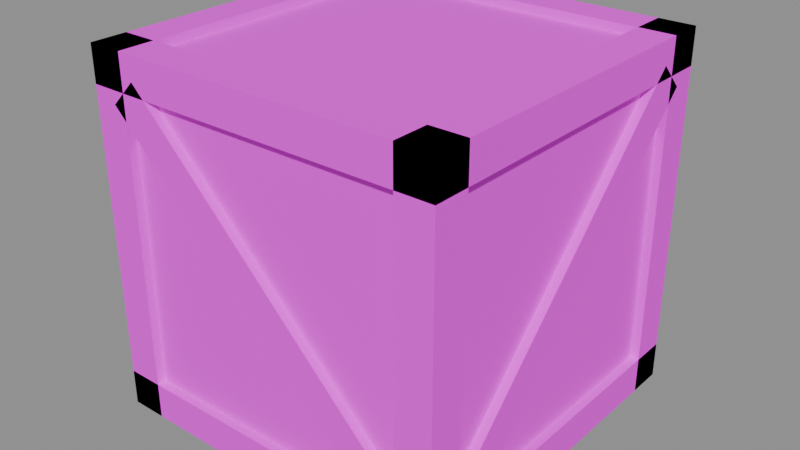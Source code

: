 # Source: wooden_crate.blend  (saved by Blender 5.2.45; exported with 4.5.12 LTS)
import bpy
from mathutils import Matrix  # noqa: F401  (used for matrix-valued properties, if any)

bpy.ops.wm.read_factory_settings(use_empty=True)
scene = bpy.context.scene
scene.name = 'Scene'

# ---- collections
col_wooden_crate = bpy.data.collections.new('wooden_crate'); scene.collection.children.link(col_wooden_crate)

# ---- images (referenced by path relative to the original .blend; pixels are not part of the script)
import os
ASSET_DIR = os.environ.get("B2B_ASSET_DIR", "")  # directory of the original .blend (textures are referenced by path, not embedded)
HERE = os.path.dirname(os.path.abspath(__file__))  # packed textures are extracted next to this script under _unpacked/

def load_image(name, relpath, width, height, colorspace="sRGB"):
    """Load a texture the original file referenced (path relative to the .blend, or extracted next to this script)."""
    p = next((c for c in (os.path.join(HERE, relpath), os.path.join(ASSET_DIR, relpath)) if relpath and os.path.exists(c)), "")
    if p:
        img = bpy.data.images.load(p, check_existing=True)
        img.name = name
    else:  # same state as the original file: an image datablock whose file is absent (Cycles renders it pink)
        img = bpy.data.images.new(name, width, height)
        img.source = "FILE"
        img.filepath = "//" + (relpath or name)
    img.colorspace_settings.name = colorspace
    return img
img_wooden_crate = load_image('wooden_crate', 'textures/wooden_crate.png', 1024, 1024, 'sRGB')

# ---- materials (node trees are filled in below, after node groups)
mat_wooden_crate = bpy.data.materials.new('wooden_crate')

# ---- material node trees
mat_wooden_crate.use_nodes = True; mat_wooden_crate.node_tree.nodes.clear()
_N = mat_wooden_crate.node_tree.nodes; _L = mat_wooden_crate.node_tree.links
n0 = _N.new('ShaderNodeBsdfPrincipled'); n0.name = 'Principled BSDF'; n0.location = (-200, 100)
n0.inputs[2].default_value = 1.0
n0.inputs[10].default_value = 0.005
n1 = _N.new('ShaderNodeOutputMaterial'); n1.name = 'Material Output'; n1.location = (200, 100)
n2 = _N.new('ShaderNodeTexImage'); n2.name = 'Image Texture'; n2.location = (0, 0)
n2.image = img_wooden_crate
n2.interpolation = 'Closest'
_L.new(n0.outputs[0], n1.inputs[0])
_L.new(n2.outputs[0], n0.inputs[0])
n1.is_active_output = True

# ---- meshes
me_wooden_crate = bpy.data.meshes.new('wooden_crate')
me_wooden_crate.from_pydata([(-0.38, -0.38, 0.02), (-0.38, -0.38, 0.78), (-0.38, 0.38, 0.02), (-0.38, 0.38, 0.78), (0.38, -0.38, 0.02), (0.38, -0.38, 0.78), (0.38, 0.38, 0.02), (0.38, 0.38, 0.78), (-0.4, -0.4, 0.0), (-0.4, -0.4, 0.08), (-0.4, -0.32, 0.0), (-0.4, -0.32, 0.08), (0.4, -0.4, 0.0), (0.4, -0.4, 0.08), (0.4, -0.32, 0.0), (0.4, -0.32, 0.08), (-0.4, -0.4, 0.0), (-0.4, -0.4, 0.08), (-0.4, 0.4, 0.0), (-0.4, 0.4, 0.08), (-0.32, -0.4, 0.0), (-0.32, -0.4, 0.08), (-0.32, 0.4, 0.0), (-0.32, 0.4, 0.08), (-0.4, -0.4, 0.72), (-0.4, -0.4, 0.8), (-0.4, -0.32, 0.72), (-0.4, -0.32, 0.8), (0.4, -0.4, 0.72), (0.4, -0.4, 0.8), (0.4, -0.32, 0.72), (0.4, -0.32, 0.8), (-0.4, -0.4, 0.72), (-0.4, -0.4, 0.8), (-0.4, 0.4, 0.72), (-0.4, 0.4, 0.8), (-0.32, -0.4, 0.72), (-0.32, -0.4, 0.8), (-0.32, 0.4, 0.72), (-0.32, 0.4, 0.8), (-0.4, 0.32, 0.0), (-0.4, 0.32, 0.08), (-0.4, 0.4, 0.0), (-0.4, 0.4, 0.08), (0.4, 0.32, 0.0), (0.4, 0.32, 0.08), (0.4, 0.4, 0.0), (0.4, 0.4, 0.08), (0.32, -0.4, 0.0), (0.32, -0.4, 0.08), (0.32, 0.4, 0.0), (0.32, 0.4, 0.08), (0.4, -0.4, 0.0), (0.4, -0.4, 0.08), (0.4, 0.4, 0.0), (0.4, 0.4, 0.08), (-0.4, 0.32, 0.72), (-0.4, 0.32, 0.8), (-0.4, 0.4, 0.72), (-0.4, 0.4, 0.8), (0.4, 0.32, 0.72), (0.4, 0.32, 0.8), (0.4, 0.4, 0.72), (0.4, 0.4, 0.8), (0.32, -0.4, 0.72), (0.32, -0.4, 0.8), (0.32, 0.4, 0.72), (0.32, 0.4, 0.8), (0.4, -0.4, 0.72), (0.4, -0.4, 0.8), (0.4, 0.4, 0.72), (0.4, 0.4, 0.8), (-0.4, -0.4, 0.0), (-0.4, -0.4, 0.8), (-0.4, -0.32, 0.0), (-0.4, -0.32, 0.8), (-0.32, -0.4, 0.0), (-0.32, -0.4, 0.8), (-0.32, -0.32, 0.0), (-0.32, -0.32, 0.8), (-0.4, 0.32, 0.0), (-0.4, 0.32, 0.8), (-0.4, 0.4, 0.0), (-0.4, 0.4, 0.8), (-0.32, 0.32, 0.0), (-0.32, 0.32, 0.8), (-0.32, 0.4, 0.0), (-0.32, 0.4, 0.8), (0.32, -0.4, 0.0), (0.32, -0.4, 0.8), (0.32, -0.32, 0.0), (0.32, -0.32, 0.8), (0.4, -0.4, 0.0), (0.4, -0.4, 0.8), (0.4, -0.32, 0.0), (0.4, -0.32, 0.8), (0.32, 0.32, 0.0), (0.32, 0.32, 0.8), (0.32, 0.4, 0.0), (0.32, 0.4, 0.8), (0.4, 0.32, 0.0), (0.4, 0.32, 0.8), (0.4, 0.4, 0.0), (0.4, 0.4, 0.8), (0.38, -0.3483, 0.1083), (0.38, -0.2917, 0.05172), (0.4, -0.3483, 0.1083), (0.4, -0.2917, 0.05172), (0.38, 0.2917, 0.7483), (0.38, 0.3483, 0.6917), (0.4, 0.2917, 0.7483), (0.4, 0.3483, 0.6917), (0.2917, 0.38, 0.7483), (0.3483, 0.38, 0.6917), (0.2917, 0.4, 0.7483), (0.3483, 0.4, 0.6917), (-0.3483, 0.38, 0.1083), (-0.2917, 0.38, 0.05172), (-0.3483, 0.4, 0.1083), (-0.2917, 0.4, 0.05172), (-0.38, 0.3483, 0.1083), (-0.38, 0.2917, 0.05172), (-0.4, 0.3483, 0.1083), (-0.4, 0.2917, 0.05172), (-0.38, -0.2917, 0.7483), (-0.38, -0.3483, 0.6917), (-0.4, -0.2917, 0.7483), (-0.4, -0.3483, 0.6917), (-0.2917, -0.38, 0.7483), (-0.3483, -0.38, 0.6917), (-0.2917, -0.4, 0.7483), (-0.3483, -0.4, 0.6917), (0.3483, -0.38, 0.1083), (0.2917, -0.38, 0.05172), (0.3483, -0.4, 0.1083), (0.2917, -0.4, 0.05172)], [], [(0, 1, 3, 2), (2, 3, 7, 6), (6, 7, 5, 4), (4, 5, 1, 0), (2, 6, 4, 0), (7, 3, 1, 5), (8, 9, 11, 10), (10, 11, 15, 14), (14, 15, 13, 12), (12, 13, 9, 8), (10, 14, 12, 8), (15, 11, 9, 13), (16, 17, 19, 18), (18, 19, 23, 22), (22, 23, 21, 20), (20, 21, 17, 16), (18, 22, 20, 16), (23, 19, 17, 21), (24, 25, 27, 26), (26, 27, 31, 30), (30, 31, 29, 28), (28, 29, 25, 24), (26, 30, 28, 24), (31, 27, 25, 29), (32, 33, 35, 34), (34, 35, 39, 38), (38, 39, 37, 36), (36, 37, 33, 32), (34, 38, 36, 32), (39, 35, 33, 37), (40, 41, 43, 42), (42, 43, 47, 46), (46, 47, 45, 44), (44, 45, 41, 40), (42, 46, 44, 40), (47, 43, 41, 45), (48, 49, 51, 50), (50, 51, 55, 54), (54, 55, 53, 52), (52, 53, 49, 48), (50, 54, 52, 48), (55, 51, 49, 53), (56, 57, 59, 58), (58, 59, 63, 62), (62, 63, 61, 60), (60, 61, 57, 56), (58, 62, 60, 56), (63, 59, 57, 61), (64, 65, 67, 66), (66, 67, 71, 70), (70, 71, 69, 68), (68, 69, 65, 64), (66, 70, 68, 64), (71, 67, 65, 69), (72, 73, 75, 74), (74, 75, 79, 78), (78, 79, 77, 76), (76, 77, 73, 72), (74, 78, 76, 72), (79, 75, 73, 77), (80, 81, 83, 82), (82, 83, 87, 86), (86, 87, 85, 84), (84, 85, 81, 80), (82, 86, 84, 80), (87, 83, 81, 85), (88, 89, 91, 90), (90, 91, 95, 94), (94, 95, 93, 92), (92, 93, 89, 88), (90, 94, 92, 88), (95, 91, 89, 93), (96, 97, 99, 98), (98, 99, 103, 102), (102, 103, 101, 100), (100, 101, 97, 96), (98, 102, 100, 96), (103, 99, 97, 101), (104, 105, 107, 106), (106, 107, 111, 110), (110, 111, 109, 108), (108, 109, 105, 104), (106, 110, 108, 104), (111, 107, 105, 109), (112, 113, 115, 114), (114, 115, 119, 118), (118, 119, 117, 116), (116, 117, 113, 112), (114, 118, 116, 112), (119, 115, 113, 117), (120, 121, 123, 122), (122, 123, 127, 126), (126, 127, 125, 124), (124, 125, 121, 120), (122, 126, 124, 120), (127, 123, 121, 125), (128, 129, 131, 130), (130, 131, 135, 134), (134, 135, 133, 132), (132, 133, 129, 128), (130, 134, 132, 128), (135, 131, 129, 133)])
_uv = me_wooden_crate.uv_layers.new(name='Float2')
_uv.uv.foreach_set('vector', [0.05928, -0.76, 0.05928, 0.76, 1.579, 0.76, 1.579, -0.76, 0.05928, -0.76, 0.05928, 0.76, 1.579, 0.76, 1.579, -0.76, 1.579, -0.76, 1.579, 0.76, 0.05928, 0.76, 0.05928, -0.76, 1.579, -0.76, 1.579, 0.76, 0.05928, 0.76, 0.05928, -0.76, 0.05928, 0.76, 1.579, 0.76, 1.579, -0.76, 0.05928, -0.76, 1.579, 0.76, 0.05928, 0.76, 0.05928, -0.76, 1.579, -0.76, 0.784, 0.03, 0.784, 0.19, 0.944, 0.19, 0.944, 0.03, 0.06398, 0.03, 0.06398, 0.19, 1.664, 0.19, 1.664, 0.03, 0.944, 0.03, 0.944, 0.19, 0.784, 0.19, 0.784, 0.03, 1.664, 0.03, 1.664, 0.19, 0.06398, 0.19, 0.06398, 0.03, 0.06398, 0.19, 1.664, 0.19, 1.664, 0.03, 0.06398, 0.03, 1.664, 0.19, 0.06398, 0.19, 0.06398, 0.03, 1.664, 0.03, -0.5216, 0.78, -0.5216, 0.94, 1.078, 0.94, 1.078, 0.78, 0.1984, 0.78, 0.1984, 0.94, 0.3584, 0.94, 0.3584, 0.78, 1.078, 0.78, 1.078, 0.94, -0.5216, 0.94, -0.5216, 0.78, 0.3584, 0.78, 0.3584, 0.94, 0.1984, 0.94, 0.1984, 0.78, 1.078, 0.78, 1.078, 0.94, -0.5216, 0.94, -0.5216, 0.78, 1.078, 0.94, 1.078, 0.78, -0.5216, 0.78, -0.5216, 0.94, 0.3353, 0.03, 0.3353, 0.19, 0.4953, 0.19, 0.4953, 0.03, -0.3847, 0.03, -0.3847, 0.19, 1.215, 0.19, 1.215, 0.03, 0.4953, 0.03, 0.4953, 0.19, 0.3353, 0.19, 0.3353, 0.03, 1.215, 0.03, 1.215, 0.19, -0.3847, 0.19, -0.3847, 0.03, -0.3847, 0.19, 1.215, 0.19, 1.215, 0.03, -0.3847, 0.03, 1.215, 0.19, -0.3847, 0.19, -0.3847, 0.03, 1.215, 0.03, -0.4412, 0.28, -0.4412, 0.44, 1.159, 0.44, 1.159, 0.28, 0.2788, 0.28, 0.2788, 0.44, 0.4388, 0.44, 0.4388, 0.28, 1.159, 0.28, 1.159, 0.44, -0.4412, 0.44, -0.4412, 0.28, 0.4388, 0.28, 0.4388, 0.44, 0.2788, 0.44, 0.2788, 0.28, 1.159, 0.28, 1.159, 0.44, -0.4412, 0.44, -0.4412, 0.28, 1.159, 0.44, 1.159, 0.28, -0.4412, 0.28, -0.4412, 0.44, 0.8042, 0.53, 0.8042, 0.69, 0.9642, 0.69, 0.9642, 0.53, 0.08419, 0.53, 0.08419, 0.69, 1.684, 0.69, 1.684, 0.53, 0.9642, 0.53, 0.9642, 0.69, 0.8042, 0.69, 0.8042, 0.53, 1.684, 0.53, 1.684, 0.69, 0.08419, 0.69, 0.08419, 0.53, 0.08419, 0.69, 1.684, 0.69, 1.684, 0.53, 0.08419, 0.53, 1.684, 0.69, 0.08419, 0.69, 0.08419, 0.53, 1.684, 0.53, 0.1577, 0.28, 0.1577, 0.44, 1.758, 0.44, 1.758, 0.28, 0.8777, 0.28, 0.8777, 0.44, 1.038, 0.44, 1.038, 0.28, 1.758, 0.28, 1.758, 0.44, 0.1577, 0.44, 0.1577, 0.28, 1.038, 0.28, 1.038, 0.44, 0.8777, 0.44, 0.8777, 0.28, 1.758, 0.28, 1.758, 0.44, 0.1577, 0.44, 0.1577, 0.28, 1.758, 0.44, 1.758, 0.28, 0.1577, 0.28, 0.1577, 0.44, 0.07092, 0.28, 0.07092, 0.44, 0.2309, 0.44, 0.2309, 0.28, -0.6491, 0.28, -0.6491, 0.44, 0.9509, 0.44, 0.9509, 0.28, 0.2309, 0.28, 0.2309, 0.44, 0.07092, 0.44, 0.07092, 0.28, 0.9509, 0.28, 0.9509, 0.44, -0.6491, 0.44, -0.6491, 0.28, -0.6491, 0.44, 0.9509, 0.44, 0.9509, 0.28, -0.6491, 0.28, 0.9509, 0.44, -0.6491, 0.44, -0.6491, 0.28, 0.9509, 0.28, -0.6238, 0.78, -0.6238, 0.94, 0.9762, 0.94, 0.9762, 0.78, 0.09622, 0.78, 0.09622, 0.94, 0.2562, 0.94, 0.2562, 0.78, 0.9762, 0.78, 0.9762, 0.94, -0.6238, 0.94, -0.6238, 0.78, 0.2562, 0.78, 0.2562, 0.94, 0.09622, 0.94, 0.09622, 0.78, 0.9762, 0.78, 0.9762, 0.94, -0.6238, 0.94, -0.6238, 0.78, 0.9762, 0.94, 0.9762, 0.78, -0.6238, 0.78, -0.6238, 0.94, -0.568, 0.78, 1.032, 0.78, 1.032, 0.94, -0.568, 0.94, -0.568, 0.78, 1.032, 0.78, 1.032, 0.94, -0.568, 0.94, -0.568, 0.94, 1.032, 0.94, 1.032, 0.78, -0.568, 0.78, -0.568, 0.94, 1.032, 0.94, 1.032, 0.78, -0.568, 0.78, 0.152, 0.94, 0.312, 0.94, 0.312, 0.78, 0.152, 0.78, 0.312, 0.94, 0.152, 0.94, 0.152, 0.78, 0.312, 0.78, -0.5667, 0.78, 1.033, 0.78, 1.033, 0.94, -0.5667, 0.94, -0.5667, 0.78, 1.033, 0.78, 1.033, 0.94, -0.5667, 0.94, -0.5667, 0.94, 1.033, 0.94, 1.033, 0.78, -0.5667, 0.78, -0.5667, 0.94, 1.033, 0.94, 1.033, 0.78, -0.5667, 0.78, 0.1533, 0.94, 0.3133, 0.94, 0.3133, 0.78, 0.1533, 0.78, 0.3133, 0.94, 0.1533, 0.94, 0.1533, 0.78, 0.3133, 0.78, -0.315, 0.03, 1.285, 0.03, 1.285, 0.19, -0.315, 0.19, -0.315, 0.03, 1.285, 0.03, 1.285, 0.19, -0.315, 0.19, -0.315, 0.19, 1.285, 0.19, 1.285, 0.03, -0.315, 0.03, -0.315, 0.19, 1.285, 0.19, 1.285, 0.03, -0.315, 0.03, 0.405, 0.19, 0.565, 0.19, 0.565, 0.03, 0.405, 0.03, 0.565, 0.19, 0.405, 0.19, 0.405, 0.03, 0.565, 0.03, -0.2109, 0.28, 1.389, 0.28, 1.389, 0.44, -0.2109, 0.44, -0.2109, 0.28, 1.389, 0.28, 1.389, 0.44, -0.2109, 0.44, -0.2109, 0.44, 1.389, 0.44, 1.389, 0.28, -0.2109, 0.28, -0.2109, 0.44, 1.389, 0.44, 1.389, 0.28, -0.2109, 0.28, 0.5091, 0.44, 0.6691, 0.44, 0.6691, 0.28, 0.5091, 0.28, 0.6691, 0.44, 0.5091, 0.44, 0.5091, 0.28, 0.6691, 0.28, 0.2427, 0.78, 0.2427, 0.94, 0.2827, 0.94, 0.2827, 0.78, -0.6424, 0.78, -0.6424, 0.94, 1.168, 0.94, 1.168, 0.78, 0.2827, 0.78, 0.2827, 0.94, 0.2427, 0.94, 0.2427, 0.78, 1.168, 0.78, 1.168, 0.94, -0.6424, 0.94, -0.6424, 0.78, -0.6424, 0.88, 1.168, 0.88, 1.168, 0.84, -0.6424, 0.84, 1.168, 0.88, -0.6424, 0.88, -0.6424, 0.84, 1.168, 0.84, -0.01591, 0.78, -0.01591, 0.94, 0.02409, 0.94, 0.02409, 0.78, -0.901, 0.78, -0.901, 0.94, 0.9092, 0.94, 0.9092, 0.78, 0.02409, 0.78, 0.02409, 0.94, -0.01591, 0.94, -0.01591, 0.78, 0.9092, 0.78, 0.9092, 0.94, -0.901, 0.94, -0.901, 0.78, -0.901, 0.88, 0.9092, 0.88, 0.9092, 0.84, -0.901, 0.84, 0.9092, 0.88, -0.901, 0.88, -0.901, 0.84, 0.9092, 0.84, 0.3989, 0.53, 0.3989, 0.69, 0.4389, 0.69, 0.4389, 0.53, -0.4862, 0.53, -0.4862, 0.69, 1.324, 0.69, 1.324, 0.53, 0.4389, 0.53, 0.4389, 0.69, 0.3989, 0.69, 0.3989, 0.53, 1.324, 0.53, 1.324, 0.69, -0.4862, 0.69, -0.4862, 0.53, -0.4862, 0.63, 1.324, 0.63, 1.324, 0.59, -0.4862, 0.59, 1.324, 0.63, -0.4862, 0.63, -0.4862, 0.59, 1.324, 0.59, 0.3493, 0.28, 0.3493, 0.44, 0.3893, 0.44, 0.3893, 0.28, -0.5358, 0.28, -0.5358, 0.44, 1.274, 0.44, 1.274, 0.28, 0.3893, 0.28, 0.3893, 0.44, 0.3493, 0.44, 0.3493, 0.28, 1.274, 0.28, 1.274, 0.44, -0.5358, 0.44, -0.5358, 0.28, -0.5358, 0.38, 1.274, 0.38, 1.274, 0.34, -0.5358, 0.34, 1.274, 0.38, -0.5358, 0.38, -0.5358, 0.34, 1.274, 0.34])
_ca = me_wooden_crate.color_attributes.new('Col', 'FLOAT_COLOR', 'CORNER')
_ca.data.foreach_set('color', [0.7075, 0.7075, 0.7075, 1.0, 0.9925, 0.9925, 0.9925, 1.0, 0.9925, 0.9925, 0.9925, 1.0, 0.7075, 0.7075, 0.7075, 1.0, 0.7075, 0.7075, 0.7075, 1.0, 0.9925, 0.9925, 0.9925, 1.0, 0.9925, 0.9925, 0.9925, 1.0, 0.7075, 0.7075, 0.7075, 1.0, 0.7075, 0.7075, 0.7075, 1.0, 0.9925, 0.9925, 0.9925, 1.0, 0.9925, 0.9925, 0.9925, 1.0, 0.7075, 0.7075, 0.7075, 1.0, 0.7075, 0.7075, 0.7075, 1.0, 0.9925, 0.9925, 0.9925, 1.0, 0.9925, 0.9925, 0.9925, 1.0, 0.7075, 0.7075, 0.7075, 1.0, 0.7075, 0.7075, 0.7075, 1.0, 0.7075, 0.7075, 0.7075, 1.0, 0.7075, 0.7075, 0.7075, 1.0, 0.7075, 0.7075, 0.7075, 1.0, 0.9925, 0.9925, 0.9925, 1.0, 0.9925, 0.9925, 0.9925, 1.0, 0.9925, 0.9925, 0.9925, 1.0, 0.9925, 0.9925, 0.9925, 1.0, 0.504, 0.42, 0.35, 1.0, 0.5256, 0.438, 0.365, 1.0, 0.5256, 0.438, 0.365, 1.0, 0.504, 0.42, 0.35, 1.0, 0.504, 0.42, 0.35, 1.0, 0.5256, 0.438, 0.365, 1.0, 0.5256, 0.438, 0.365, 1.0, 0.504, 0.42, 0.35, 1.0, 0.504, 0.42, 0.35, 1.0, 0.5256, 0.438, 0.365, 1.0, 0.5256, 0.438, 0.365, 1.0, 0.504, 0.42, 0.35, 1.0, 0.504, 0.42, 0.35, 1.0, 0.5256, 0.438, 0.365, 1.0, 0.5256, 0.438, 0.365, 1.0, 0.504, 0.42, 0.35, 1.0, 0.504, 0.42, 0.35, 1.0, 0.504, 0.42, 0.35, 1.0, 0.504, 0.42, 0.35, 1.0, 0.504, 0.42, 0.35, 1.0, 0.5256, 0.438, 0.365, 1.0, 0.5256, 0.438, 0.365, 1.0, 0.5256, 0.438, 0.365, 1.0, 0.5256, 0.438, 0.365, 1.0, 0.504, 0.42, 0.35, 1.0, 0.5256, 0.438, 0.365, 1.0, 0.5256, 0.438, 0.365, 1.0, 0.504, 0.42, 0.35, 1.0, 0.504, 0.42, 0.35, 1.0, 0.5256, 0.438, 0.365, 1.0, 0.5256, 0.438, 0.365, 1.0, 0.504, 0.42, 0.35, 1.0, 0.504, 0.42, 0.35, 1.0, 0.5256, 0.438, 0.365, 1.0, 0.5256, 0.438, 0.365, 1.0, 0.504, 0.42, 0.35, 1.0, 0.504, 0.42, 0.35, 1.0, 0.5256, 0.438, 0.365, 1.0, 0.5256, 0.438, 0.365, 1.0, 0.504, 0.42, 0.35, 1.0, 0.504, 0.42, 0.35, 1.0, 0.504, 0.42, 0.35, 1.0, 0.504, 0.42, 0.35, 1.0, 0.504, 0.42, 0.35, 1.0, 0.5256, 0.438, 0.365, 1.0, 0.5256, 0.438, 0.365, 1.0, 0.5256, 0.438, 0.365, 1.0, 0.5256, 0.438, 0.365, 1.0, 0.6984, 0.582, 0.485, 1.0, 0.72, 0.6, 0.5, 1.0, 0.72, 0.6, 0.5, 1.0, 0.6984, 0.582, 0.485, 1.0, 0.6984, 0.582, 0.485, 1.0, 0.72, 0.6, 0.5, 1.0, 0.72, 0.6, 0.5, 1.0, 0.6984, 0.582, 0.485, 1.0, 0.6984, 0.582, 0.485, 1.0, 0.72, 0.6, 0.5, 1.0, 0.72, 0.6, 0.5, 1.0, 0.6984, 0.582, 0.485, 1.0, 0.6984, 0.582, 0.485, 1.0, 0.72, 0.6, 0.5, 1.0, 0.72, 0.6, 0.5, 1.0, 0.6984, 0.582, 0.485, 1.0, 0.6984, 0.582, 0.485, 1.0, 0.6984, 0.582, 0.485, 1.0, 0.6984, 0.582, 0.485, 1.0, 0.6984, 0.582, 0.485, 1.0, 0.72, 0.6, 0.5, 1.0, 0.72, 0.6, 0.5, 1.0, 0.72, 0.6, 0.5, 1.0, 0.72, 0.6, 0.5, 1.0, 0.6984, 0.582, 0.485, 1.0, 0.72, 0.6, 0.5, 1.0, 0.72, 0.6, 0.5, 1.0, 0.6984, 0.582, 0.485, 1.0, 0.6984, 0.582, 0.485, 1.0, 0.72, 0.6, 0.5, 1.0, 0.72, 0.6, 0.5, 1.0, 0.6984, 0.582, 0.485, 1.0, 0.6984, 0.582, 0.485, 1.0, 0.72, 0.6, 0.5, 1.0, 0.72, 0.6, 0.5, 1.0, 0.6984, 0.582, 0.485, 1.0, 0.6984, 0.582, 0.485, 1.0, 0.72, 0.6, 0.5, 1.0, 0.72, 0.6, 0.5, 1.0, 0.6984, 0.582, 0.485, 1.0, 0.6984, 0.582, 0.485, 1.0, 0.6984, 0.582, 0.485, 1.0, 0.6984, 0.582, 0.485, 1.0, 0.6984, 0.582, 0.485, 1.0, 0.72, 0.6, 0.5, 1.0, 0.72, 0.6, 0.5, 1.0, 0.72, 0.6, 0.5, 1.0, 0.72, 0.6, 0.5, 1.0, 0.504, 0.42, 0.35, 1.0, 0.5256, 0.438, 0.365, 1.0, 0.5256, 0.438, 0.365, 1.0, 0.504, 0.42, 0.35, 1.0, 0.504, 0.42, 0.35, 1.0, 0.5256, 0.438, 0.365, 1.0, 0.5256, 0.438, 0.365, 1.0, 0.504, 0.42, 0.35, 1.0, 0.504, 0.42, 0.35, 1.0, 0.5256, 0.438, 0.365, 1.0, 0.5256, 0.438, 0.365, 1.0, 0.504, 0.42, 0.35, 1.0, 0.504, 0.42, 0.35, 1.0, 0.5256, 0.438, 0.365, 1.0, 0.5256, 0.438, 0.365, 1.0, 0.504, 0.42, 0.35, 1.0, 0.504, 0.42, 0.35, 1.0, 0.504, 0.42, 0.35, 1.0, 0.504, 0.42, 0.35, 1.0, 0.504, 0.42, 0.35, 1.0, 0.5256, 0.438, 0.365, 1.0, 0.5256, 0.438, 0.365, 1.0, 0.5256, 0.438, 0.365, 1.0, 0.5256, 0.438, 0.365, 1.0, 0.504, 0.42, 0.35, 1.0, 0.5256, 0.438, 0.365, 1.0, 0.5256, 0.438, 0.365, 1.0, 0.504, 0.42, 0.35, 1.0, 0.504, 0.42, 0.35, 1.0, 0.5256, 0.438, 0.365, 1.0, 0.5256, 0.438, 0.365, 1.0, 0.504, 0.42, 0.35, 1.0, 0.504, 0.42, 0.35, 1.0, 0.5256, 0.438, 0.365, 1.0, 0.5256, 0.438, 0.365, 1.0, 0.504, 0.42, 0.35, 1.0, 0.504, 0.42, 0.35, 1.0, 0.5256, 0.438, 0.365, 1.0, 0.5256, 0.438, 0.365, 1.0, 0.504, 0.42, 0.35, 1.0, 0.504, 0.42, 0.35, 1.0, 0.504, 0.42, 0.35, 1.0, 0.504, 0.42, 0.35, 1.0, 0.504, 0.42, 0.35, 1.0, 0.5256, 0.438, 0.365, 1.0, 0.5256, 0.438, 0.365, 1.0, 0.5256, 0.438, 0.365, 1.0, 0.5256, 0.438, 0.365, 1.0, 0.6984, 0.582, 0.485, 1.0, 0.72, 0.6, 0.5, 1.0, 0.72, 0.6, 0.5, 1.0, 0.6984, 0.582, 0.485, 1.0, 0.6984, 0.582, 0.485, 1.0, 0.72, 0.6, 0.5, 1.0, 0.72, 0.6, 0.5, 1.0, 0.6984, 0.582, 0.485, 1.0, 0.6984, 0.582, 0.485, 1.0, 0.72, 0.6, 0.5, 1.0, 0.72, 0.6, 0.5, 1.0, 0.6984, 0.582, 0.485, 1.0, 0.6984, 0.582, 0.485, 1.0, 0.72, 0.6, 0.5, 1.0, 0.72, 0.6, 0.5, 1.0, 0.6984, 0.582, 0.485, 1.0, 0.6984, 0.582, 0.485, 1.0, 0.6984, 0.582, 0.485, 1.0, 0.6984, 0.582, 0.485, 1.0, 0.6984, 0.582, 0.485, 1.0, 0.72, 0.6, 0.5, 1.0, 0.72, 0.6, 0.5, 1.0, 0.72, 0.6, 0.5, 1.0, 0.72, 0.6, 0.5, 1.0, 0.6984, 0.582, 0.485, 1.0, 0.72, 0.6, 0.5, 1.0, 0.72, 0.6, 0.5, 1.0, 0.6984, 0.582, 0.485, 1.0, 0.6984, 0.582, 0.485, 1.0, 0.72, 0.6, 0.5, 1.0, 0.72, 0.6, 0.5, 1.0, 0.6984, 0.582, 0.485, 1.0, 0.6984, 0.582, 0.485, 1.0, 0.72, 0.6, 0.5, 1.0, 0.72, 0.6, 0.5, 1.0, 0.6984, 0.582, 0.485, 1.0, 0.6984, 0.582, 0.485, 1.0, 0.72, 0.6, 0.5, 1.0, 0.72, 0.6, 0.5, 1.0, 0.6984, 0.582, 0.485, 1.0, 0.6984, 0.582, 0.485, 1.0, 0.6984, 0.582, 0.485, 1.0, 0.6984, 0.582, 0.485, 1.0, 0.6984, 0.582, 0.485, 1.0, 0.72, 0.6, 0.5, 1.0, 0.72, 0.6, 0.5, 1.0, 0.72, 0.6, 0.5, 1.0, 0.72, 0.6, 0.5, 1.0, 0.504, 0.42, 0.35, 1.0, 0.72, 0.6, 0.5, 1.0, 0.72, 0.6, 0.5, 1.0, 0.504, 0.42, 0.35, 1.0, 0.504, 0.42, 0.35, 1.0, 0.72, 0.6, 0.5, 1.0, 0.72, 0.6, 0.5, 1.0, 0.504, 0.42, 0.35, 1.0, 0.504, 0.42, 0.35, 1.0, 0.72, 0.6, 0.5, 1.0, 0.72, 0.6, 0.5, 1.0, 0.504, 0.42, 0.35, 1.0, 0.504, 0.42, 0.35, 1.0, 0.72, 0.6, 0.5, 1.0, 0.72, 0.6, 0.5, 1.0, 0.504, 0.42, 0.35, 1.0, 0.504, 0.42, 0.35, 1.0, 0.504, 0.42, 0.35, 1.0, 0.504, 0.42, 0.35, 1.0, 0.504, 0.42, 0.35, 1.0, 0.72, 0.6, 0.5, 1.0, 0.72, 0.6, 0.5, 1.0, 0.72, 0.6, 0.5, 1.0, 0.72, 0.6, 0.5, 1.0, 0.504, 0.42, 0.35, 1.0, 0.72, 0.6, 0.5, 1.0, 0.72, 0.6, 0.5, 1.0, 0.504, 0.42, 0.35, 1.0, 0.504, 0.42, 0.35, 1.0, 0.72, 0.6, 0.5, 1.0, 0.72, 0.6, 0.5, 1.0, 0.504, 0.42, 0.35, 1.0, 0.504, 0.42, 0.35, 1.0, 0.72, 0.6, 0.5, 1.0, 0.72, 0.6, 0.5, 1.0, 0.504, 0.42, 0.35, 1.0, 0.504, 0.42, 0.35, 1.0, 0.72, 0.6, 0.5, 1.0, 0.72, 0.6, 0.5, 1.0, 0.504, 0.42, 0.35, 1.0, 0.504, 0.42, 0.35, 1.0, 0.504, 0.42, 0.35, 1.0, 0.504, 0.42, 0.35, 1.0, 0.504, 0.42, 0.35, 1.0, 0.72, 0.6, 0.5, 1.0, 0.72, 0.6, 0.5, 1.0, 0.72, 0.6, 0.5, 1.0, 0.72, 0.6, 0.5, 1.0, 0.504, 0.42, 0.35, 1.0, 0.72, 0.6, 0.5, 1.0, 0.72, 0.6, 0.5, 1.0, 0.504, 0.42, 0.35, 1.0, 0.504, 0.42, 0.35, 1.0, 0.72, 0.6, 0.5, 1.0, 0.72, 0.6, 0.5, 1.0, 0.504, 0.42, 0.35, 1.0, 0.504, 0.42, 0.35, 1.0, 0.72, 0.6, 0.5, 1.0, 0.72, 0.6, 0.5, 1.0, 0.504, 0.42, 0.35, 1.0, 0.504, 0.42, 0.35, 1.0, 0.72, 0.6, 0.5, 1.0, 0.72, 0.6, 0.5, 1.0, 0.504, 0.42, 0.35, 1.0, 0.504, 0.42, 0.35, 1.0, 0.504, 0.42, 0.35, 1.0, 0.504, 0.42, 0.35, 1.0, 0.504, 0.42, 0.35, 1.0, 0.72, 0.6, 0.5, 1.0, 0.72, 0.6, 0.5, 1.0, 0.72, 0.6, 0.5, 1.0, 0.72, 0.6, 0.5, 1.0, 0.504, 0.42, 0.35, 1.0, 0.72, 0.6, 0.5, 1.0, 0.72, 0.6, 0.5, 1.0, 0.504, 0.42, 0.35, 1.0, 0.504, 0.42, 0.35, 1.0, 0.72, 0.6, 0.5, 1.0, 0.72, 0.6, 0.5, 1.0, 0.504, 0.42, 0.35, 1.0, 0.504, 0.42, 0.35, 1.0, 0.72, 0.6, 0.5, 1.0, 0.72, 0.6, 0.5, 1.0, 0.504, 0.42, 0.35, 1.0, 0.504, 0.42, 0.35, 1.0, 0.72, 0.6, 0.5, 1.0, 0.72, 0.6, 0.5, 1.0, 0.504, 0.42, 0.35, 1.0, 0.504, 0.42, 0.35, 1.0, 0.504, 0.42, 0.35, 1.0, 0.504, 0.42, 0.35, 1.0, 0.504, 0.42, 0.35, 1.0, 0.72, 0.6, 0.5, 1.0, 0.72, 0.6, 0.5, 1.0, 0.72, 0.6, 0.5, 1.0, 0.72, 0.6, 0.5, 1.0, 0.5332, 0.4444, 0.3703, 1.0, 0.518, 0.4316, 0.3597, 1.0, 0.518, 0.4316, 0.3597, 1.0, 0.5332, 0.4444, 0.3703, 1.0, 0.5332, 0.4444, 0.3703, 1.0, 0.518, 0.4316, 0.3597, 1.0, 0.6908, 0.5756, 0.4797, 1.0, 0.706, 0.5884, 0.4903, 1.0, 0.706, 0.5884, 0.4903, 1.0, 0.6908, 0.5756, 0.4797, 1.0, 0.6908, 0.5756, 0.4797, 1.0, 0.706, 0.5884, 0.4903, 1.0, 0.706, 0.5884, 0.4903, 1.0, 0.6908, 0.5756, 0.4797, 1.0, 0.518, 0.4316, 0.3597, 1.0, 0.5332, 0.4444, 0.3703, 1.0, 0.5332, 0.4444, 0.3703, 1.0, 0.706, 0.5884, 0.4903, 1.0, 0.706, 0.5884, 0.4903, 1.0, 0.5332, 0.4444, 0.3703, 1.0, 0.6908, 0.5756, 0.4797, 1.0, 0.518, 0.4316, 0.3597, 1.0, 0.518, 0.4316, 0.3597, 1.0, 0.6908, 0.5756, 0.4797, 1.0, 0.706, 0.5884, 0.4903, 1.0, 0.6908, 0.5756, 0.4797, 1.0, 0.6908, 0.5756, 0.4797, 1.0, 0.706, 0.5884, 0.4903, 1.0, 0.706, 0.5884, 0.4903, 1.0, 0.6908, 0.5756, 0.4797, 1.0, 0.518, 0.4316, 0.3597, 1.0, 0.5332, 0.4444, 0.3703, 1.0, 0.5332, 0.4444, 0.3703, 1.0, 0.518, 0.4316, 0.3597, 1.0, 0.518, 0.4316, 0.3597, 1.0, 0.5332, 0.4444, 0.3703, 1.0, 0.5332, 0.4444, 0.3703, 1.0, 0.518, 0.4316, 0.3597, 1.0, 0.6908, 0.5756, 0.4797, 1.0, 0.706, 0.5884, 0.4903, 1.0, 0.706, 0.5884, 0.4903, 1.0, 0.5332, 0.4444, 0.3703, 1.0, 0.5332, 0.4444, 0.3703, 1.0, 0.706, 0.5884, 0.4903, 1.0, 0.518, 0.4316, 0.3597, 1.0, 0.6908, 0.5756, 0.4797, 1.0, 0.6908, 0.5756, 0.4797, 1.0, 0.518, 0.4316, 0.3597, 1.0, 0.5332, 0.4444, 0.3703, 1.0, 0.518, 0.4316, 0.3597, 1.0, 0.518, 0.4316, 0.3597, 1.0, 0.5332, 0.4444, 0.3703, 1.0, 0.5332, 0.4444, 0.3703, 1.0, 0.518, 0.4316, 0.3597, 1.0, 0.6908, 0.5756, 0.4797, 1.0, 0.706, 0.5884, 0.4903, 1.0, 0.706, 0.5884, 0.4903, 1.0, 0.6908, 0.5756, 0.4797, 1.0, 0.6908, 0.5756, 0.4797, 1.0, 0.706, 0.5884, 0.4903, 1.0, 0.706, 0.5884, 0.4903, 1.0, 0.6908, 0.5756, 0.4797, 1.0, 0.518, 0.4316, 0.3597, 1.0, 0.5332, 0.4444, 0.3703, 1.0, 0.5332, 0.4444, 0.3703, 1.0, 0.706, 0.5884, 0.4903, 1.0, 0.706, 0.5884, 0.4903, 1.0, 0.5332, 0.4444, 0.3703, 1.0, 0.6908, 0.5756, 0.4797, 1.0, 0.518, 0.4316, 0.3597, 1.0, 0.518, 0.4316, 0.3597, 1.0, 0.6908, 0.5756, 0.4797, 1.0, 0.706, 0.5884, 0.4903, 1.0, 0.6908, 0.5756, 0.4797, 1.0, 0.6908, 0.5756, 0.4797, 1.0, 0.706, 0.5884, 0.4903, 1.0, 0.706, 0.5884, 0.4903, 1.0, 0.6908, 0.5756, 0.4797, 1.0, 0.518, 0.4316, 0.3597, 1.0, 0.5332, 0.4444, 0.3703, 1.0, 0.5332, 0.4444, 0.3703, 1.0, 0.518, 0.4316, 0.3597, 1.0, 0.518, 0.4316, 0.3597, 1.0, 0.5332, 0.4444, 0.3703, 1.0, 0.5332, 0.4444, 0.3703, 1.0, 0.518, 0.4316, 0.3597, 1.0, 0.6908, 0.5756, 0.4797, 1.0, 0.706, 0.5884, 0.4903, 1.0, 0.706, 0.5884, 0.4903, 1.0, 0.5332, 0.4444, 0.3703, 1.0, 0.5332, 0.4444, 0.3703, 1.0, 0.706, 0.5884, 0.4903, 1.0, 0.518, 0.4316, 0.3597, 1.0, 0.6908, 0.5756, 0.4797, 1.0, 0.6908, 0.5756, 0.4797, 1.0, 0.518, 0.4316, 0.3597, 1.0])
me_wooden_crate.materials.append(mat_wooden_crate)
me_wooden_crate.update()
me_wooden_crate_convcolonly = bpy.data.meshes.new('wooden_crate-convcolonly')
me_wooden_crate_convcolonly.from_pydata([(-0.4, -0.4, 0.0), (-0.4, -0.4, 0.8), (-0.4, 0.4, 0.0), (-0.4, 0.4, 0.8), (0.4, -0.4, 0.0), (0.4, -0.4, 0.8), (0.4, 0.4, 0.0), (0.4, 0.4, 0.8)], [], [(5, 4, 6), (5, 6, 7), (6, 2, 3), (6, 3, 7), (3, 1, 5), (3, 5, 7), (1, 0, 4), (1, 4, 5), (4, 0, 2), (4, 2, 6), (2, 0, 1), (2, 1, 3)])
me_wooden_crate_convcolonly.update()

# ---- objects
ob_wooden_crate = bpy.data.objects.new('wooden_crate', me_wooden_crate)
ob_wooden_crate_convcolonly = bpy.data.objects.new('wooden_crate-convcolonly', me_wooden_crate_convcolonly)

# ---- transforms, parenting, visibility, modifiers, constraints
ob_wooden_crate.location = (0.0, 0.0, 0.0)
ob_wooden_crate_convcolonly.parent = ob_wooden_crate
ob_wooden_crate_convcolonly.location = (0.0, 0.0, 0.0)
ob_wooden_crate_convcolonly.hide_render = True
ob_wooden_crate_convcolonly.display_type = 'WIRE'

# ---- collection membership
col_wooden_crate.objects.link(ob_wooden_crate)
col_wooden_crate.objects.link(ob_wooden_crate_convcolonly)

# ---- scene / render settings (as saved in the file)
scene.frame_start = 1; scene.frame_end = 250; scene.frame_set(1)
scene.render.engine = 'BLENDER_EEVEE_NEXT'
scene.render.bake_bias = 0.0
scene.render.bake_samples = 0
scene.render.compositor_device = 'GPU'
scene.eevee.use_volume_custom_range = False
scene.eevee.fast_gi_thickness_near = 0.1
scene.eevee.fast_gi_thickness_far = 0.0
scene.eevee.ray_tracing_options.screen_trace_thickness = 0.1
bpy.context.view_layer.update()

# ---- added for rendering (the .blend has no active camera and no usable light): camera, sun + grey world if the file has none
cam_auto = bpy.data.cameras.new('AutoCamera')
cam_auto.lens = 50.0
cam_auto.sensor_width = 36.0
cam_auto.clip_end = 1000.0
ob_auto_camera = bpy.data.objects.new('AutoCamera', cam_auto)
scene.collection.objects.link(ob_auto_camera)
ob_auto_camera.location = (1.28203, -1.53843, 1.42562)
ob_auto_camera.rotation_euler = (1.09748, -7.21219e-08, 0.694738)
scene.camera = ob_auto_camera
light_auto_sun = bpy.data.lights.new('AutoSun', 'SUN')
light_auto_sun.energy = 3.0
light_auto_sun.angle = 0.0523599
ob_auto_sun = bpy.data.objects.new('AutoSun', light_auto_sun)
scene.collection.objects.link(ob_auto_sun)
ob_auto_sun.rotation_euler = (0.872665, 0.174533, 0.523599)
if scene.world is None:
    world_auto = bpy.data.worlds.new('AutoWorld')
    world_auto.color = (0.3, 0.3, 0.3)
    scene.world = world_auto
bpy.context.view_layer.update()
